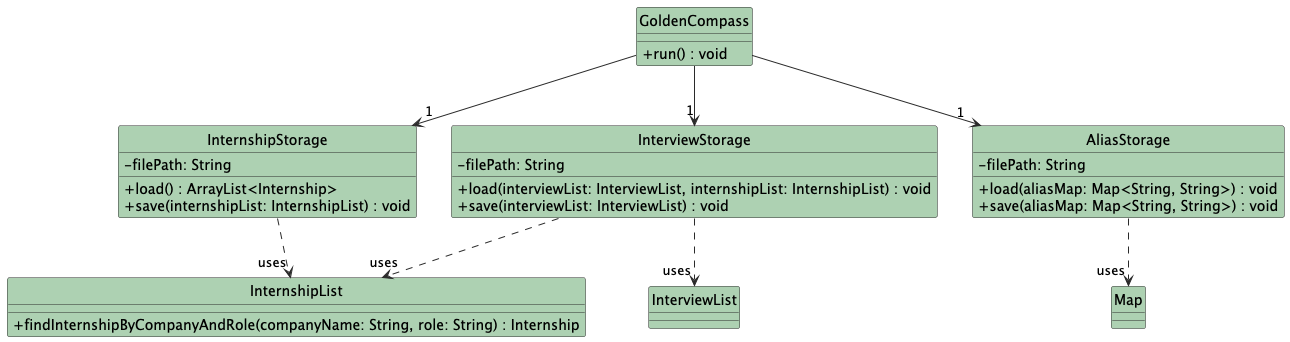

The diagram above was rendered by PlantUML. Its source (embedded in the PNG):
@startuml
hide circle
skinparam classAttributeIconSize 0
skinparam class {
    BackgroundColor #ADD1B2
    ArrowColor #2A2A2A
    BorderColor #2A2A2A
}

class GoldenCompass {
  + run() : void
}

class InternshipStorage {
  - filePath: String
  + load() : ArrayList<Internship>
  + save(internshipList: InternshipList) : void
}

class InterviewStorage {
  - filePath: String
  + load(interviewList: InterviewList, internshipList: InternshipList) : void
  + save(interviewList: InterviewList) : void
}

class AliasStorage {
  - filePath: String
  + load(aliasMap: Map<String, String>) : void
  + save(aliasMap: Map<String, String>) : void
}

class InternshipList {
  + findInternshipByCompanyAndRole(companyName: String, role: String) : Internship
}

GoldenCompass --> "1" InternshipStorage
GoldenCompass --> "1" InterviewStorage
GoldenCompass --> "1" AliasStorage

InternshipStorage ..> "uses" InternshipList
InterviewStorage ..> "uses" InternshipList
InterviewStorage ..> "uses" InterviewList
AliasStorage ..> "uses" Map
@enduml